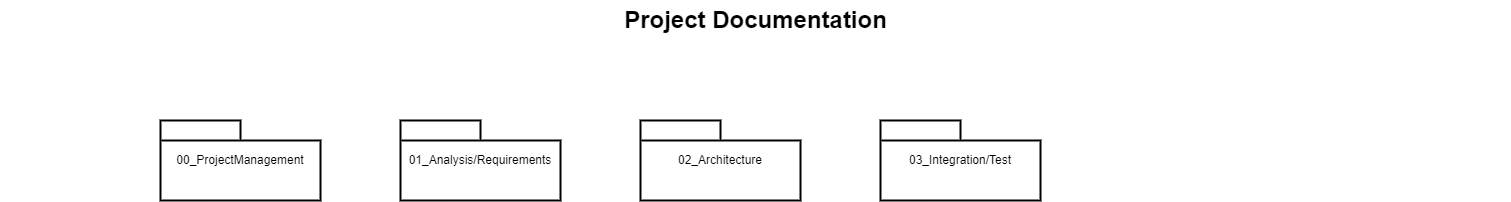

The diagram above was exported from draw.io. Its source (the exported page's mxGraphModel, read from the mxfile embedded in the PNG):
<mxGraphModel dx="1382" dy="764" grid="1" gridSize="10" guides="1" tooltips="1" connect="1" arrows="1" fold="1" page="1" pageScale="1.5" pageWidth="1169" pageHeight="826" background="none" math="0" shadow="0">
  <root>
    <mxCell id="0" style=";html=1;" />
    <mxCell id="1" style=";html=1;" parent="0" />
    <mxCell id="1672d66443f91eb5-23" value="Project Documentation" style="text;strokeColor=none;fillColor=none;html=1;fontSize=24;fontStyle=1;verticalAlign=middle;align=center;" parent="1" vertex="1">
      <mxGeometry x="120" y="40" width="1510" height="40" as="geometry" />
    </mxCell>
    <UserObject label="00_ProjectManagement" link="data:page/id,929967ad-93f9-6ef4-fab6-5d389245f69c" id="gtPhtZGrVptdGtkx-suE-15">
      <mxCell style="shape=folder;tabWidth=80;tabHeight=20;tabPosition=left;strokeWidth=2;html=1;whiteSpace=wrap;align=center;" parent="1" vertex="1">
        <mxGeometry x="280" y="160" width="160" height="80" as="geometry" />
      </mxCell>
    </UserObject>
    <UserObject label="01_Analysis/Requirements" link="data:page/id,i9USlu5_FvOl4vW8-uoj" id="Z5U2dP0R23p4ZynKOFd7-1">
      <mxCell style="shape=folder;tabWidth=80;tabHeight=20;tabPosition=left;strokeWidth=2;html=1;whiteSpace=wrap;align=center;" parent="1" vertex="1">
        <mxGeometry x="520" y="160" width="160" height="80" as="geometry" />
      </mxCell>
    </UserObject>
    <UserObject label="02_Architecture" link="data:page/id,xl-wuhb9meNC0MkTfenk" id="Z5U2dP0R23p4ZynKOFd7-2">
      <mxCell style="shape=folder;tabWidth=80;tabHeight=20;tabPosition=left;strokeWidth=2;html=1;whiteSpace=wrap;align=center;" parent="1" vertex="1">
        <mxGeometry x="760" y="160" width="160" height="80" as="geometry" />
      </mxCell>
    </UserObject>
    <UserObject label="03_Integration/Test" link="data:page/id,D3nf0-DwNjI2AlYnfG4l" id="Z5U2dP0R23p4ZynKOFd7-3">
      <mxCell style="shape=folder;tabWidth=80;tabHeight=20;tabPosition=left;strokeWidth=2;html=1;whiteSpace=wrap;align=center;" parent="1" vertex="1">
        <mxGeometry x="1000" y="160" width="160" height="80" as="geometry" />
      </mxCell>
    </UserObject>
  </root>
</mxGraphModel>